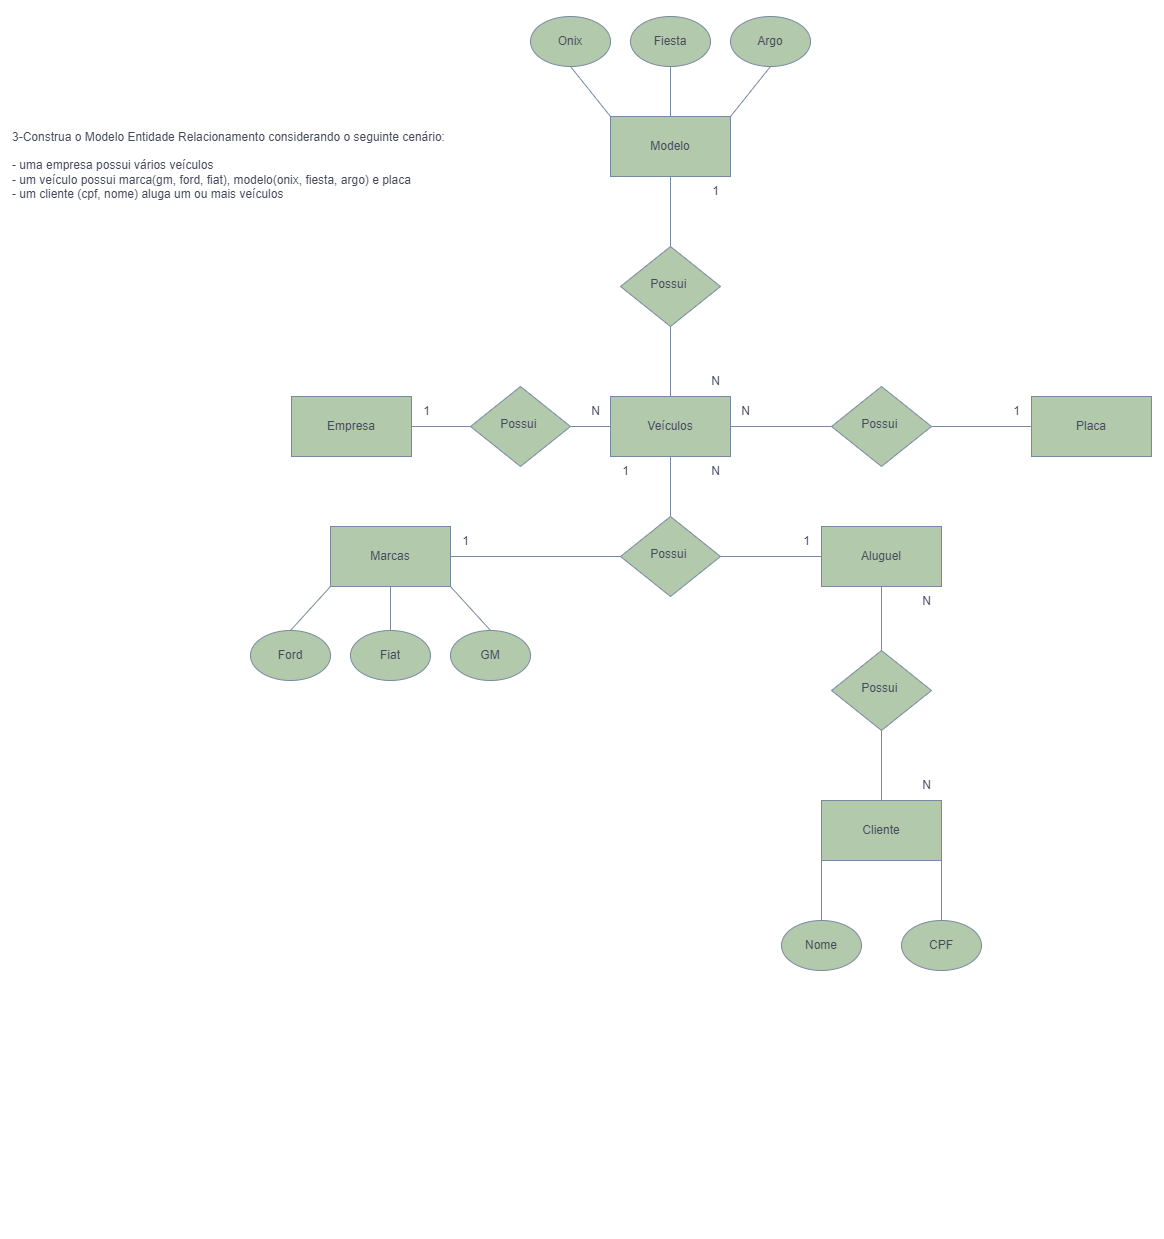

The diagram above was exported from draw.io. Its source (the exported page's mxGraphModel, read from the mxfile embedded in the PNG):
<mxGraphModel dx="1341" dy="541" grid="1" gridSize="10" guides="1" tooltips="1" connect="1" arrows="1" fold="1" page="1" pageScale="1" pageWidth="291" pageHeight="413" math="0" shadow="0">
  <root>
    <mxCell id="WIyWlLk6GJQsqaUBKTNV-0" />
    <mxCell id="WIyWlLk6GJQsqaUBKTNV-1" parent="WIyWlLk6GJQsqaUBKTNV-0" />
    <mxCell id="WIyWlLk6GJQsqaUBKTNV-6" value="Possui&amp;nbsp;" style="rhombus;whiteSpace=wrap;html=1;shadow=0;fontFamily=Helvetica;fontSize=12;align=center;strokeWidth=1;spacing=6;spacingTop=-4;rounded=0;labelBackgroundColor=none;fillColor=#B2C9AB;strokeColor=#788AA3;fontColor=#46495D;" parent="WIyWlLk6GJQsqaUBKTNV-1" vertex="1">
      <mxGeometry x="179" y="386" width="100" height="80" as="geometry" />
    </mxCell>
    <mxCell id="POBfcUkBsvV8UPlY4-i7-2" value="Veículos" style="rounded=0;whiteSpace=wrap;html=1;strokeColor=#788AA3;fontColor=#46495D;fillColor=#B2C9AB;labelBackgroundColor=none;" parent="WIyWlLk6GJQsqaUBKTNV-1" vertex="1">
      <mxGeometry x="319" y="396" width="120" height="60" as="geometry" />
    </mxCell>
    <mxCell id="POBfcUkBsvV8UPlY4-i7-3" value="&lt;div&gt;3-Construa o Modelo Entidade Relacionamento considerando o seguinte cenário:&lt;/div&gt;&lt;div&gt;&lt;br&gt;&lt;/div&gt;&lt;div&gt;- uma empresa possui vários veículos&lt;/div&gt;&lt;div&gt;- um veículo possui marca(gm, ford, fiat), modelo(onix, fiesta, argo) e placa&lt;/div&gt;&lt;div&gt;- um cliente (cpf, nome) aluga um ou mais veículos&lt;/div&gt;" style="text;html=1;align=left;verticalAlign=middle;resizable=0;points=[];autosize=1;strokeColor=none;fillColor=none;fontColor=#46495D;labelBackgroundColor=none;" parent="WIyWlLk6GJQsqaUBKTNV-1" vertex="1">
      <mxGeometry x="-281" y="120" width="460" height="90" as="geometry" />
    </mxCell>
    <mxCell id="POBfcUkBsvV8UPlY4-i7-8" value="N" style="text;html=1;align=center;verticalAlign=middle;resizable=0;points=[];autosize=1;strokeColor=none;fillColor=none;fontColor=#46495D;labelBackgroundColor=none;" parent="WIyWlLk6GJQsqaUBKTNV-1" vertex="1">
      <mxGeometry x="289" y="396" width="30" height="30" as="geometry" />
    </mxCell>
    <mxCell id="zAKUYkVe4AKFvkZDwYAf-0" value="Empresa" style="rounded=0;whiteSpace=wrap;html=1;strokeColor=#788AA3;fontColor=#46495D;fillColor=#B2C9AB;labelBackgroundColor=none;" parent="WIyWlLk6GJQsqaUBKTNV-1" vertex="1">
      <mxGeometry y="396" width="120" height="60" as="geometry" />
    </mxCell>
    <mxCell id="zAKUYkVe4AKFvkZDwYAf-3" value="Marcas" style="rounded=0;whiteSpace=wrap;html=1;strokeColor=#788AA3;fontColor=#46495D;fillColor=#B2C9AB;labelBackgroundColor=none;" parent="WIyWlLk6GJQsqaUBKTNV-1" vertex="1">
      <mxGeometry x="39" y="526" width="120" height="60" as="geometry" />
    </mxCell>
    <mxCell id="7l59M0pH6g9MhCw7kL8R-22" style="edgeStyle=orthogonalEdgeStyle;rounded=0;orthogonalLoop=1;jettySize=auto;html=1;exitX=0.5;exitY=1;exitDx=0;exitDy=0;strokeColor=#788AA3;fontColor=#46495D;fillColor=#B2C9AB;" edge="1" parent="WIyWlLk6GJQsqaUBKTNV-1" source="zAKUYkVe4AKFvkZDwYAf-4">
      <mxGeometry relative="1" as="geometry">
        <mxPoint x="379" y="596" as="targetPoint" />
      </mxGeometry>
    </mxCell>
    <mxCell id="zAKUYkVe4AKFvkZDwYAf-4" value="Possui&amp;nbsp;" style="rhombus;whiteSpace=wrap;html=1;shadow=0;fontFamily=Helvetica;fontSize=12;align=center;strokeWidth=1;spacing=6;spacingTop=-4;rounded=0;labelBackgroundColor=none;fillColor=#B2C9AB;strokeColor=#788AA3;fontColor=#46495D;" parent="WIyWlLk6GJQsqaUBKTNV-1" vertex="1">
      <mxGeometry x="329" y="516" width="100" height="80" as="geometry" />
    </mxCell>
    <mxCell id="zAKUYkVe4AKFvkZDwYAf-6" value="" style="endArrow=none;html=1;rounded=0;entryX=0;entryY=0.5;entryDx=0;entryDy=0;exitX=1;exitY=0.5;exitDx=0;exitDy=0;labelBackgroundColor=none;strokeColor=#788AA3;fontColor=default;" parent="WIyWlLk6GJQsqaUBKTNV-1" source="zAKUYkVe4AKFvkZDwYAf-0" target="WIyWlLk6GJQsqaUBKTNV-6" edge="1">
      <mxGeometry width="50" height="50" relative="1" as="geometry">
        <mxPoint x="29" y="466" as="sourcePoint" />
        <mxPoint x="79" y="416" as="targetPoint" />
      </mxGeometry>
    </mxCell>
    <mxCell id="zAKUYkVe4AKFvkZDwYAf-7" value="" style="endArrow=none;html=1;rounded=0;exitX=1;exitY=0.5;exitDx=0;exitDy=0;entryX=0;entryY=0.5;entryDx=0;entryDy=0;labelBackgroundColor=none;strokeColor=#788AA3;fontColor=default;" parent="WIyWlLk6GJQsqaUBKTNV-1" source="WIyWlLk6GJQsqaUBKTNV-6" target="POBfcUkBsvV8UPlY4-i7-2" edge="1">
      <mxGeometry width="50" height="50" relative="1" as="geometry">
        <mxPoint x="29" y="466" as="sourcePoint" />
        <mxPoint x="79" y="416" as="targetPoint" />
      </mxGeometry>
    </mxCell>
    <mxCell id="zAKUYkVe4AKFvkZDwYAf-8" value="" style="endArrow=none;html=1;rounded=0;entryX=0.5;entryY=1;entryDx=0;entryDy=0;exitX=0.5;exitY=0;exitDx=0;exitDy=0;labelBackgroundColor=none;strokeColor=#788AA3;fontColor=default;" parent="WIyWlLk6GJQsqaUBKTNV-1" source="zAKUYkVe4AKFvkZDwYAf-4" target="POBfcUkBsvV8UPlY4-i7-2" edge="1">
      <mxGeometry width="50" height="50" relative="1" as="geometry">
        <mxPoint x="29" y="566" as="sourcePoint" />
        <mxPoint x="79" y="516" as="targetPoint" />
      </mxGeometry>
    </mxCell>
    <mxCell id="zAKUYkVe4AKFvkZDwYAf-9" value="" style="endArrow=none;html=1;rounded=0;exitX=1;exitY=0.5;exitDx=0;exitDy=0;entryX=0;entryY=0.5;entryDx=0;entryDy=0;labelBackgroundColor=none;strokeColor=#788AA3;fontColor=default;" parent="WIyWlLk6GJQsqaUBKTNV-1" source="zAKUYkVe4AKFvkZDwYAf-3" target="zAKUYkVe4AKFvkZDwYAf-4" edge="1">
      <mxGeometry width="50" height="50" relative="1" as="geometry">
        <mxPoint x="29" y="566" as="sourcePoint" />
        <mxPoint x="79" y="516" as="targetPoint" />
      </mxGeometry>
    </mxCell>
    <mxCell id="zAKUYkVe4AKFvkZDwYAf-10" value="1" style="text;html=1;align=center;verticalAlign=middle;resizable=0;points=[];autosize=1;strokeColor=none;fillColor=none;fontColor=#46495D;labelBackgroundColor=none;" parent="WIyWlLk6GJQsqaUBKTNV-1" vertex="1">
      <mxGeometry x="120" y="396" width="30" height="30" as="geometry" />
    </mxCell>
    <mxCell id="7l59M0pH6g9MhCw7kL8R-1" value="GM" style="ellipse;whiteSpace=wrap;html=1;strokeColor=#788AA3;fontColor=#46495D;fillColor=#B2C9AB;" vertex="1" parent="WIyWlLk6GJQsqaUBKTNV-1">
      <mxGeometry x="159" y="630" width="80" height="50" as="geometry" />
    </mxCell>
    <mxCell id="7l59M0pH6g9MhCw7kL8R-2" value="Ford&lt;br&gt;" style="ellipse;whiteSpace=wrap;html=1;strokeColor=#788AA3;fontColor=#46495D;fillColor=#B2C9AB;" vertex="1" parent="WIyWlLk6GJQsqaUBKTNV-1">
      <mxGeometry x="-41" y="630" width="80" height="50" as="geometry" />
    </mxCell>
    <mxCell id="7l59M0pH6g9MhCw7kL8R-3" value="Fiat" style="ellipse;whiteSpace=wrap;html=1;strokeColor=#788AA3;fontColor=#46495D;fillColor=#B2C9AB;" vertex="1" parent="WIyWlLk6GJQsqaUBKTNV-1">
      <mxGeometry x="59" y="630" width="80" height="50" as="geometry" />
    </mxCell>
    <mxCell id="7l59M0pH6g9MhCw7kL8R-4" value="" style="endArrow=none;html=1;rounded=0;strokeColor=#788AA3;fontColor=#46495D;fillColor=#B2C9AB;exitX=0.5;exitY=0;exitDx=0;exitDy=0;entryX=0;entryY=1;entryDx=0;entryDy=0;" edge="1" parent="WIyWlLk6GJQsqaUBKTNV-1" source="7l59M0pH6g9MhCw7kL8R-2" target="zAKUYkVe4AKFvkZDwYAf-3">
      <mxGeometry width="50" height="50" relative="1" as="geometry">
        <mxPoint x="-187" y="570" as="sourcePoint" />
        <mxPoint x="-137" y="520" as="targetPoint" />
      </mxGeometry>
    </mxCell>
    <mxCell id="7l59M0pH6g9MhCw7kL8R-5" value="" style="endArrow=none;html=1;rounded=0;strokeColor=#788AA3;fontColor=#46495D;fillColor=#B2C9AB;exitX=0.5;exitY=0;exitDx=0;exitDy=0;entryX=0.5;entryY=1;entryDx=0;entryDy=0;" edge="1" parent="WIyWlLk6GJQsqaUBKTNV-1" source="7l59M0pH6g9MhCw7kL8R-3" target="zAKUYkVe4AKFvkZDwYAf-3">
      <mxGeometry width="50" height="50" relative="1" as="geometry">
        <mxPoint x="-187" y="570" as="sourcePoint" />
        <mxPoint x="-137" y="520" as="targetPoint" />
      </mxGeometry>
    </mxCell>
    <mxCell id="7l59M0pH6g9MhCw7kL8R-6" value="" style="endArrow=none;html=1;rounded=0;strokeColor=#788AA3;fontColor=#46495D;fillColor=#B2C9AB;exitX=0.5;exitY=0;exitDx=0;exitDy=0;entryX=1;entryY=1;entryDx=0;entryDy=0;" edge="1" parent="WIyWlLk6GJQsqaUBKTNV-1" source="7l59M0pH6g9MhCw7kL8R-1" target="zAKUYkVe4AKFvkZDwYAf-3">
      <mxGeometry width="50" height="50" relative="1" as="geometry">
        <mxPoint x="-187" y="570" as="sourcePoint" />
        <mxPoint x="-137" y="520" as="targetPoint" />
      </mxGeometry>
    </mxCell>
    <mxCell id="7l59M0pH6g9MhCw7kL8R-7" value="Modelo" style="rounded=0;whiteSpace=wrap;html=1;strokeColor=#788AA3;fontColor=#46495D;fillColor=#B2C9AB;labelBackgroundColor=none;" vertex="1" parent="WIyWlLk6GJQsqaUBKTNV-1">
      <mxGeometry x="319" y="116" width="120" height="60" as="geometry" />
    </mxCell>
    <mxCell id="7l59M0pH6g9MhCw7kL8R-8" value="Possui&amp;nbsp;" style="rhombus;whiteSpace=wrap;html=1;shadow=0;fontFamily=Helvetica;fontSize=12;align=center;strokeWidth=1;spacing=6;spacingTop=-4;rounded=0;labelBackgroundColor=none;fillColor=#B2C9AB;strokeColor=#788AA3;fontColor=#46495D;" vertex="1" parent="WIyWlLk6GJQsqaUBKTNV-1">
      <mxGeometry x="329" y="246" width="100" height="80" as="geometry" />
    </mxCell>
    <mxCell id="7l59M0pH6g9MhCw7kL8R-10" value="Fiesta" style="ellipse;whiteSpace=wrap;html=1;strokeColor=#788AA3;fontColor=#46495D;fillColor=#B2C9AB;" vertex="1" parent="WIyWlLk6GJQsqaUBKTNV-1">
      <mxGeometry x="339" y="16" width="80" height="50" as="geometry" />
    </mxCell>
    <mxCell id="7l59M0pH6g9MhCw7kL8R-11" value="Argo" style="ellipse;whiteSpace=wrap;html=1;strokeColor=#788AA3;fontColor=#46495D;fillColor=#B2C9AB;" vertex="1" parent="WIyWlLk6GJQsqaUBKTNV-1">
      <mxGeometry x="439" y="16" width="80" height="50" as="geometry" />
    </mxCell>
    <mxCell id="7l59M0pH6g9MhCw7kL8R-12" value="Onix" style="ellipse;whiteSpace=wrap;html=1;strokeColor=#788AA3;fontColor=#46495D;fillColor=#B2C9AB;" vertex="1" parent="WIyWlLk6GJQsqaUBKTNV-1">
      <mxGeometry x="239" y="16" width="80" height="50" as="geometry" />
    </mxCell>
    <mxCell id="7l59M0pH6g9MhCw7kL8R-13" value="" style="endArrow=none;html=1;rounded=0;strokeColor=#788AA3;fontColor=#46495D;fillColor=#B2C9AB;exitX=0;exitY=0;exitDx=0;exitDy=0;entryX=0.5;entryY=1;entryDx=0;entryDy=0;" edge="1" parent="WIyWlLk6GJQsqaUBKTNV-1" source="7l59M0pH6g9MhCw7kL8R-7" target="7l59M0pH6g9MhCw7kL8R-12">
      <mxGeometry width="50" height="50" relative="1" as="geometry">
        <mxPoint x="40" y="136" as="sourcePoint" />
        <mxPoint x="90" y="86" as="targetPoint" />
      </mxGeometry>
    </mxCell>
    <mxCell id="7l59M0pH6g9MhCw7kL8R-14" value="" style="endArrow=none;html=1;rounded=0;strokeColor=#788AA3;fontColor=#46495D;fillColor=#B2C9AB;exitX=0.5;exitY=0;exitDx=0;exitDy=0;entryX=0.5;entryY=1;entryDx=0;entryDy=0;" edge="1" parent="WIyWlLk6GJQsqaUBKTNV-1" source="7l59M0pH6g9MhCw7kL8R-7" target="7l59M0pH6g9MhCw7kL8R-10">
      <mxGeometry width="50" height="50" relative="1" as="geometry">
        <mxPoint x="40" y="136" as="sourcePoint" />
        <mxPoint x="90" y="86" as="targetPoint" />
      </mxGeometry>
    </mxCell>
    <mxCell id="7l59M0pH6g9MhCw7kL8R-15" value="" style="endArrow=none;html=1;rounded=0;strokeColor=#788AA3;fontColor=#46495D;fillColor=#B2C9AB;exitX=1;exitY=0;exitDx=0;exitDy=0;entryX=0.5;entryY=1;entryDx=0;entryDy=0;" edge="1" parent="WIyWlLk6GJQsqaUBKTNV-1" source="7l59M0pH6g9MhCw7kL8R-7" target="7l59M0pH6g9MhCw7kL8R-11">
      <mxGeometry width="50" height="50" relative="1" as="geometry">
        <mxPoint x="40" y="136" as="sourcePoint" />
        <mxPoint x="90" y="86" as="targetPoint" />
      </mxGeometry>
    </mxCell>
    <mxCell id="7l59M0pH6g9MhCw7kL8R-16" value="" style="endArrow=none;html=1;rounded=0;strokeColor=#788AA3;fontColor=#46495D;fillColor=#B2C9AB;exitX=0.5;exitY=0;exitDx=0;exitDy=0;entryX=0.5;entryY=1;entryDx=0;entryDy=0;" edge="1" parent="WIyWlLk6GJQsqaUBKTNV-1" source="7l59M0pH6g9MhCw7kL8R-8" target="7l59M0pH6g9MhCw7kL8R-7">
      <mxGeometry width="50" height="50" relative="1" as="geometry">
        <mxPoint x="40" y="336" as="sourcePoint" />
        <mxPoint x="90" y="286" as="targetPoint" />
      </mxGeometry>
    </mxCell>
    <mxCell id="7l59M0pH6g9MhCw7kL8R-17" value="" style="endArrow=none;html=1;rounded=0;strokeColor=#788AA3;fontColor=#46495D;fillColor=#B2C9AB;exitX=0.5;exitY=0;exitDx=0;exitDy=0;entryX=0.5;entryY=1;entryDx=0;entryDy=0;" edge="1" parent="WIyWlLk6GJQsqaUBKTNV-1" source="POBfcUkBsvV8UPlY4-i7-2" target="7l59M0pH6g9MhCw7kL8R-8">
      <mxGeometry width="50" height="50" relative="1" as="geometry">
        <mxPoint x="40" y="336" as="sourcePoint" />
        <mxPoint x="90" y="286" as="targetPoint" />
      </mxGeometry>
    </mxCell>
    <mxCell id="7l59M0pH6g9MhCw7kL8R-19" value="Aluguel" style="rounded=0;whiteSpace=wrap;html=1;strokeColor=#788AA3;fontColor=#46495D;fillColor=#B2C9AB;labelBackgroundColor=none;" vertex="1" parent="WIyWlLk6GJQsqaUBKTNV-1">
      <mxGeometry x="530" y="526" width="120" height="60" as="geometry" />
    </mxCell>
    <mxCell id="7l59M0pH6g9MhCw7kL8R-21" value="" style="endArrow=none;html=1;rounded=0;strokeColor=#788AA3;fontColor=#46495D;fillColor=#B2C9AB;exitX=1;exitY=0.5;exitDx=0;exitDy=0;entryX=0;entryY=0.5;entryDx=0;entryDy=0;" edge="1" parent="WIyWlLk6GJQsqaUBKTNV-1" source="zAKUYkVe4AKFvkZDwYAf-4" target="7l59M0pH6g9MhCw7kL8R-19">
      <mxGeometry width="50" height="50" relative="1" as="geometry">
        <mxPoint x="590" y="426" as="sourcePoint" />
        <mxPoint x="540" y="340" as="targetPoint" />
      </mxGeometry>
    </mxCell>
    <mxCell id="7l59M0pH6g9MhCw7kL8R-23" value="Placa" style="rounded=0;whiteSpace=wrap;html=1;strokeColor=#788AA3;fontColor=#46495D;fillColor=#B2C9AB;labelBackgroundColor=none;" vertex="1" parent="WIyWlLk6GJQsqaUBKTNV-1">
      <mxGeometry x="740" y="396" width="120" height="60" as="geometry" />
    </mxCell>
    <mxCell id="7l59M0pH6g9MhCw7kL8R-24" value="Possui&amp;nbsp;" style="rhombus;whiteSpace=wrap;html=1;shadow=0;fontFamily=Helvetica;fontSize=12;align=center;strokeWidth=1;spacing=6;spacingTop=-4;rounded=0;labelBackgroundColor=none;fillColor=#B2C9AB;strokeColor=#788AA3;fontColor=#46495D;" vertex="1" parent="WIyWlLk6GJQsqaUBKTNV-1">
      <mxGeometry x="540" y="650" width="100" height="80" as="geometry" />
    </mxCell>
    <mxCell id="7l59M0pH6g9MhCw7kL8R-25" value="Cliente" style="rounded=0;whiteSpace=wrap;html=1;strokeColor=#788AA3;fontColor=#46495D;fillColor=#B2C9AB;labelBackgroundColor=none;" vertex="1" parent="WIyWlLk6GJQsqaUBKTNV-1">
      <mxGeometry x="530" y="800" width="120" height="60" as="geometry" />
    </mxCell>
    <mxCell id="7l59M0pH6g9MhCw7kL8R-26" value="Nome" style="ellipse;whiteSpace=wrap;html=1;strokeColor=#788AA3;fontColor=#46495D;fillColor=#B2C9AB;" vertex="1" parent="WIyWlLk6GJQsqaUBKTNV-1">
      <mxGeometry x="490" y="920" width="80" height="50" as="geometry" />
    </mxCell>
    <mxCell id="7l59M0pH6g9MhCw7kL8R-27" value="CPF" style="ellipse;whiteSpace=wrap;html=1;strokeColor=#788AA3;fontColor=#46495D;fillColor=#B2C9AB;" vertex="1" parent="WIyWlLk6GJQsqaUBKTNV-1">
      <mxGeometry x="610" y="920" width="80" height="50" as="geometry" />
    </mxCell>
    <mxCell id="7l59M0pH6g9MhCw7kL8R-28" value="" style="endArrow=none;html=1;rounded=0;strokeColor=#788AA3;fontColor=#46495D;fillColor=#B2C9AB;exitX=0.5;exitY=0;exitDx=0;exitDy=0;entryX=0;entryY=1;entryDx=0;entryDy=0;" edge="1" parent="WIyWlLk6GJQsqaUBKTNV-1" source="7l59M0pH6g9MhCw7kL8R-26" target="7l59M0pH6g9MhCw7kL8R-25">
      <mxGeometry width="50" height="50" relative="1" as="geometry">
        <mxPoint x="490" y="800" as="sourcePoint" />
        <mxPoint x="540" y="750" as="targetPoint" />
      </mxGeometry>
    </mxCell>
    <mxCell id="7l59M0pH6g9MhCw7kL8R-29" value="" style="endArrow=none;html=1;rounded=0;strokeColor=#788AA3;fontColor=#46495D;fillColor=#B2C9AB;exitX=0.5;exitY=0;exitDx=0;exitDy=0;entryX=1;entryY=1;entryDx=0;entryDy=0;" edge="1" parent="WIyWlLk6GJQsqaUBKTNV-1" source="7l59M0pH6g9MhCw7kL8R-27" target="7l59M0pH6g9MhCw7kL8R-25">
      <mxGeometry width="50" height="50" relative="1" as="geometry">
        <mxPoint x="490" y="800" as="sourcePoint" />
        <mxPoint x="540" y="750" as="targetPoint" />
      </mxGeometry>
    </mxCell>
    <mxCell id="7l59M0pH6g9MhCw7kL8R-30" value="" style="endArrow=none;html=1;rounded=0;strokeColor=#788AA3;fontColor=#46495D;fillColor=#B2C9AB;exitX=0.5;exitY=0;exitDx=0;exitDy=0;entryX=0.5;entryY=1;entryDx=0;entryDy=0;" edge="1" parent="WIyWlLk6GJQsqaUBKTNV-1" source="7l59M0pH6g9MhCw7kL8R-25" target="7l59M0pH6g9MhCw7kL8R-24">
      <mxGeometry width="50" height="50" relative="1" as="geometry">
        <mxPoint x="490" y="700" as="sourcePoint" />
        <mxPoint x="540" y="650" as="targetPoint" />
      </mxGeometry>
    </mxCell>
    <mxCell id="7l59M0pH6g9MhCw7kL8R-31" value="" style="endArrow=none;html=1;rounded=0;strokeColor=#788AA3;fontColor=#46495D;fillColor=#B2C9AB;exitX=0.5;exitY=0;exitDx=0;exitDy=0;entryX=0.5;entryY=1;entryDx=0;entryDy=0;" edge="1" parent="WIyWlLk6GJQsqaUBKTNV-1" source="7l59M0pH6g9MhCw7kL8R-24" target="7l59M0pH6g9MhCw7kL8R-19">
      <mxGeometry width="50" height="50" relative="1" as="geometry">
        <mxPoint x="490" y="700" as="sourcePoint" />
        <mxPoint x="540" y="650" as="targetPoint" />
      </mxGeometry>
    </mxCell>
    <mxCell id="7l59M0pH6g9MhCw7kL8R-32" value="1" style="text;html=1;align=center;verticalAlign=middle;resizable=0;points=[];autosize=1;strokeColor=none;fillColor=none;fontColor=#46495D;labelBackgroundColor=none;" vertex="1" parent="WIyWlLk6GJQsqaUBKTNV-1">
      <mxGeometry x="159" y="526" width="30" height="30" as="geometry" />
    </mxCell>
    <mxCell id="7l59M0pH6g9MhCw7kL8R-33" value="N" style="text;html=1;align=center;verticalAlign=middle;resizable=0;points=[];autosize=1;strokeColor=none;fillColor=none;fontColor=#46495D;labelBackgroundColor=none;" vertex="1" parent="WIyWlLk6GJQsqaUBKTNV-1">
      <mxGeometry x="620" y="770" width="30" height="30" as="geometry" />
    </mxCell>
    <mxCell id="7l59M0pH6g9MhCw7kL8R-34" value="N" style="text;html=1;align=center;verticalAlign=middle;resizable=0;points=[];autosize=1;strokeColor=none;fillColor=none;fontColor=#46495D;labelBackgroundColor=none;" vertex="1" parent="WIyWlLk6GJQsqaUBKTNV-1">
      <mxGeometry x="620" y="586" width="30" height="30" as="geometry" />
    </mxCell>
    <mxCell id="7l59M0pH6g9MhCw7kL8R-35" value="1" style="text;html=1;align=center;verticalAlign=middle;resizable=0;points=[];autosize=1;strokeColor=none;fillColor=none;fontColor=#46495D;labelBackgroundColor=none;" vertex="1" parent="WIyWlLk6GJQsqaUBKTNV-1">
      <mxGeometry x="319" y="456" width="30" height="30" as="geometry" />
    </mxCell>
    <mxCell id="7l59M0pH6g9MhCw7kL8R-36" value="Possui&amp;nbsp;" style="rhombus;whiteSpace=wrap;html=1;shadow=0;fontFamily=Helvetica;fontSize=12;align=center;strokeWidth=1;spacing=6;spacingTop=-4;rounded=0;labelBackgroundColor=none;fillColor=#B2C9AB;strokeColor=#788AA3;fontColor=#46495D;" vertex="1" parent="WIyWlLk6GJQsqaUBKTNV-1">
      <mxGeometry x="540" y="386" width="100" height="80" as="geometry" />
    </mxCell>
    <mxCell id="7l59M0pH6g9MhCw7kL8R-37" value="" style="endArrow=none;html=1;rounded=0;strokeColor=#788AA3;fontColor=#46495D;fillColor=#B2C9AB;exitX=1;exitY=0.5;exitDx=0;exitDy=0;entryX=0;entryY=0.5;entryDx=0;entryDy=0;" edge="1" parent="WIyWlLk6GJQsqaUBKTNV-1" source="POBfcUkBsvV8UPlY4-i7-2" target="7l59M0pH6g9MhCw7kL8R-36">
      <mxGeometry width="50" height="50" relative="1" as="geometry">
        <mxPoint x="490" y="400" as="sourcePoint" />
        <mxPoint x="540" y="350" as="targetPoint" />
      </mxGeometry>
    </mxCell>
    <mxCell id="7l59M0pH6g9MhCw7kL8R-38" value="" style="endArrow=none;html=1;rounded=0;strokeColor=#788AA3;fontColor=#46495D;fillColor=#B2C9AB;exitX=1;exitY=0.5;exitDx=0;exitDy=0;entryX=0;entryY=0.5;entryDx=0;entryDy=0;" edge="1" parent="WIyWlLk6GJQsqaUBKTNV-1" source="7l59M0pH6g9MhCw7kL8R-36" target="7l59M0pH6g9MhCw7kL8R-23">
      <mxGeometry width="50" height="50" relative="1" as="geometry">
        <mxPoint x="490" y="400" as="sourcePoint" />
        <mxPoint x="540" y="350" as="targetPoint" />
      </mxGeometry>
    </mxCell>
    <mxCell id="7l59M0pH6g9MhCw7kL8R-39" value="N" style="text;html=1;align=center;verticalAlign=middle;resizable=0;points=[];autosize=1;strokeColor=none;fillColor=none;fontColor=#46495D;labelBackgroundColor=none;" vertex="1" parent="WIyWlLk6GJQsqaUBKTNV-1">
      <mxGeometry x="439" y="396" width="30" height="30" as="geometry" />
    </mxCell>
    <mxCell id="7l59M0pH6g9MhCw7kL8R-40" value="1" style="text;html=1;align=center;verticalAlign=middle;resizable=0;points=[];autosize=1;strokeColor=none;fillColor=none;fontColor=#46495D;labelBackgroundColor=none;" vertex="1" parent="WIyWlLk6GJQsqaUBKTNV-1">
      <mxGeometry x="710" y="396" width="30" height="30" as="geometry" />
    </mxCell>
    <mxCell id="7l59M0pH6g9MhCw7kL8R-41" value="1" style="text;html=1;align=center;verticalAlign=middle;resizable=0;points=[];autosize=1;strokeColor=none;fillColor=none;fontColor=#46495D;labelBackgroundColor=none;" vertex="1" parent="WIyWlLk6GJQsqaUBKTNV-1">
      <mxGeometry x="500" y="526" width="30" height="30" as="geometry" />
    </mxCell>
    <mxCell id="7l59M0pH6g9MhCw7kL8R-42" value="N" style="text;html=1;align=center;verticalAlign=middle;resizable=0;points=[];autosize=1;strokeColor=none;fillColor=none;fontColor=#46495D;labelBackgroundColor=none;" vertex="1" parent="WIyWlLk6GJQsqaUBKTNV-1">
      <mxGeometry x="409" y="456" width="30" height="30" as="geometry" />
    </mxCell>
    <mxCell id="7l59M0pH6g9MhCw7kL8R-44" value="1" style="text;html=1;align=center;verticalAlign=middle;resizable=0;points=[];autosize=1;strokeColor=none;fillColor=none;fontColor=#46495D;labelBackgroundColor=none;" vertex="1" parent="WIyWlLk6GJQsqaUBKTNV-1">
      <mxGeometry x="409" y="176" width="30" height="30" as="geometry" />
    </mxCell>
    <mxCell id="7l59M0pH6g9MhCw7kL8R-45" value="N" style="text;html=1;align=center;verticalAlign=middle;resizable=0;points=[];autosize=1;strokeColor=none;fillColor=none;fontColor=#46495D;labelBackgroundColor=none;" vertex="1" parent="WIyWlLk6GJQsqaUBKTNV-1">
      <mxGeometry x="409" y="366" width="30" height="30" as="geometry" />
    </mxCell>
  </root>
</mxGraphModel>